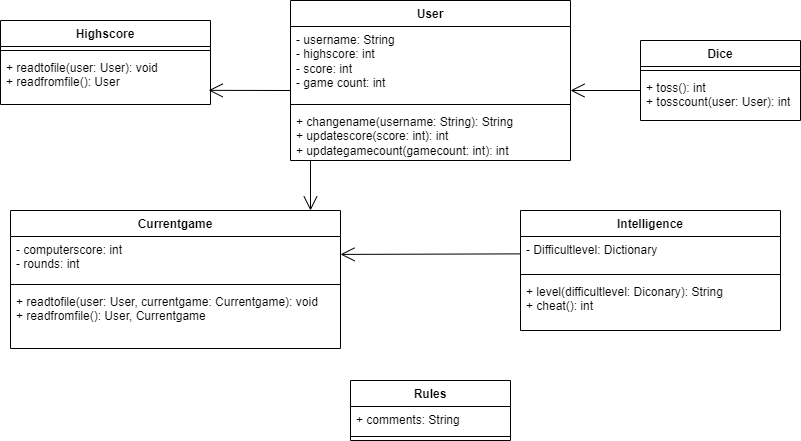

The diagram above was exported from draw.io. Its source (the exported page's mxGraphModel, read from the mxfile embedded in the PNG):
<mxGraphModel dx="603" dy="547" grid="0" gridSize="10" guides="1" tooltips="1" connect="1" arrows="1" fold="1" page="0" pageScale="1" pageWidth="827" pageHeight="1169" background="none" math="0" shadow="0">
  <root>
    <mxCell id="0" />
    <mxCell id="1" parent="0" />
    <mxCell id="D_Mr5e3R7nmmEg7KGUCS-5" value="Dice" style="swimlane;fontStyle=1;align=center;verticalAlign=top;childLayout=stackLayout;horizontal=1;startSize=26;horizontalStack=0;resizeParent=1;resizeParentMax=0;resizeLast=0;collapsible=1;marginBottom=0;whiteSpace=wrap;html=1;" parent="1" vertex="1">
      <mxGeometry x="640" y="150" width="160" height="80" as="geometry" />
    </mxCell>
    <mxCell id="D_Mr5e3R7nmmEg7KGUCS-7" value="" style="line;strokeWidth=1;fillColor=none;align=left;verticalAlign=middle;spacingTop=-1;spacingLeft=3;spacingRight=3;rotatable=0;labelPosition=right;points=[];portConstraint=eastwest;strokeColor=inherit;" parent="D_Mr5e3R7nmmEg7KGUCS-5" vertex="1">
      <mxGeometry y="26" width="160" height="8" as="geometry" />
    </mxCell>
    <mxCell id="D_Mr5e3R7nmmEg7KGUCS-8" value="+ toss(): int&lt;br&gt;+ tosscount(user: User): int" style="text;strokeColor=none;fillColor=none;align=left;verticalAlign=top;spacingLeft=4;spacingRight=4;overflow=hidden;rotatable=0;points=[[0,0.5],[1,0.5]];portConstraint=eastwest;whiteSpace=wrap;html=1;" parent="D_Mr5e3R7nmmEg7KGUCS-5" vertex="1">
      <mxGeometry y="34" width="160" height="46" as="geometry" />
    </mxCell>
    <mxCell id="D_Mr5e3R7nmmEg7KGUCS-9" value="User" style="swimlane;fontStyle=1;align=center;verticalAlign=top;childLayout=stackLayout;horizontal=1;startSize=26;horizontalStack=0;resizeParent=1;resizeParentMax=0;resizeLast=0;collapsible=1;marginBottom=0;whiteSpace=wrap;html=1;" parent="1" vertex="1">
      <mxGeometry x="290" y="110" width="280" height="160" as="geometry" />
    </mxCell>
    <mxCell id="D_Mr5e3R7nmmEg7KGUCS-10" value="- username: String&lt;br&gt;- highscore: int&lt;br&gt;- score: int&lt;br&gt;- game count: int" style="text;strokeColor=none;fillColor=none;align=left;verticalAlign=top;spacingLeft=4;spacingRight=4;overflow=hidden;rotatable=0;points=[[0,0.5],[1,0.5]];portConstraint=eastwest;whiteSpace=wrap;html=1;" parent="D_Mr5e3R7nmmEg7KGUCS-9" vertex="1">
      <mxGeometry y="26" width="280" height="74" as="geometry" />
    </mxCell>
    <mxCell id="D_Mr5e3R7nmmEg7KGUCS-11" value="" style="line;strokeWidth=1;fillColor=none;align=left;verticalAlign=middle;spacingTop=-1;spacingLeft=3;spacingRight=3;rotatable=0;labelPosition=right;points=[];portConstraint=eastwest;strokeColor=inherit;" parent="D_Mr5e3R7nmmEg7KGUCS-9" vertex="1">
      <mxGeometry y="100" width="280" height="8" as="geometry" />
    </mxCell>
    <mxCell id="D_Mr5e3R7nmmEg7KGUCS-12" value="+ changename(username: String): String&lt;br&gt;+ updatescore(score: int): int&lt;br&gt;+ updategamecount(gamecount: int): int" style="text;strokeColor=none;fillColor=none;align=left;verticalAlign=top;spacingLeft=4;spacingRight=4;overflow=hidden;rotatable=0;points=[[0,0.5],[1,0.5]];portConstraint=eastwest;whiteSpace=wrap;html=1;" parent="D_Mr5e3R7nmmEg7KGUCS-9" vertex="1">
      <mxGeometry y="108" width="280" height="52" as="geometry" />
    </mxCell>
    <mxCell id="D_Mr5e3R7nmmEg7KGUCS-13" value="Highscore" style="swimlane;fontStyle=1;align=center;verticalAlign=top;childLayout=stackLayout;horizontal=1;startSize=26;horizontalStack=0;resizeParent=1;resizeParentMax=0;resizeLast=0;collapsible=1;marginBottom=0;whiteSpace=wrap;html=1;" parent="1" vertex="1">
      <mxGeometry y="130" width="210" height="84" as="geometry" />
    </mxCell>
    <mxCell id="D_Mr5e3R7nmmEg7KGUCS-15" value="" style="line;strokeWidth=1;fillColor=none;align=left;verticalAlign=middle;spacingTop=-1;spacingLeft=3;spacingRight=3;rotatable=0;labelPosition=right;points=[];portConstraint=eastwest;strokeColor=inherit;" parent="D_Mr5e3R7nmmEg7KGUCS-13" vertex="1">
      <mxGeometry y="26" width="210" height="8" as="geometry" />
    </mxCell>
    <mxCell id="D_Mr5e3R7nmmEg7KGUCS-16" value="+ readtofile(user: User): void&lt;br&gt;+ readfromfile(): User" style="text;strokeColor=none;fillColor=none;align=left;verticalAlign=top;spacingLeft=4;spacingRight=4;overflow=hidden;rotatable=0;points=[[0,0.5],[1,0.5]];portConstraint=eastwest;whiteSpace=wrap;html=1;" parent="D_Mr5e3R7nmmEg7KGUCS-13" vertex="1">
      <mxGeometry y="34" width="210" height="50" as="geometry" />
    </mxCell>
    <mxCell id="D_Mr5e3R7nmmEg7KGUCS-17" value="Currentgame" style="swimlane;fontStyle=1;align=center;verticalAlign=top;childLayout=stackLayout;horizontal=1;startSize=26;horizontalStack=0;resizeParent=1;resizeParentMax=0;resizeLast=0;collapsible=1;marginBottom=0;whiteSpace=wrap;html=1;" parent="1" vertex="1">
      <mxGeometry x="10" y="320" width="330" height="138" as="geometry" />
    </mxCell>
    <mxCell id="D_Mr5e3R7nmmEg7KGUCS-18" value="- computerscore: int&lt;br&gt;- rounds: int" style="text;strokeColor=none;fillColor=none;align=left;verticalAlign=top;spacingLeft=4;spacingRight=4;overflow=hidden;rotatable=0;points=[[0,0.5],[1,0.5]];portConstraint=eastwest;whiteSpace=wrap;html=1;" parent="D_Mr5e3R7nmmEg7KGUCS-17" vertex="1">
      <mxGeometry y="26" width="330" height="44" as="geometry" />
    </mxCell>
    <mxCell id="D_Mr5e3R7nmmEg7KGUCS-19" value="" style="line;strokeWidth=1;fillColor=none;align=left;verticalAlign=middle;spacingTop=-1;spacingLeft=3;spacingRight=3;rotatable=0;labelPosition=right;points=[];portConstraint=eastwest;strokeColor=inherit;" parent="D_Mr5e3R7nmmEg7KGUCS-17" vertex="1">
      <mxGeometry y="70" width="330" height="8" as="geometry" />
    </mxCell>
    <mxCell id="D_Mr5e3R7nmmEg7KGUCS-20" value="+ readtofile(user: User, currentgame: Currentgame): void&lt;br style=&quot;border-color: var(--border-color);&quot;&gt;+ readfromfile(): User, Currentgame" style="text;strokeColor=none;fillColor=none;align=left;verticalAlign=top;spacingLeft=4;spacingRight=4;overflow=hidden;rotatable=0;points=[[0,0.5],[1,0.5]];portConstraint=eastwest;whiteSpace=wrap;html=1;" parent="D_Mr5e3R7nmmEg7KGUCS-17" vertex="1">
      <mxGeometry y="78" width="330" height="60" as="geometry" />
    </mxCell>
    <mxCell id="D_Mr5e3R7nmmEg7KGUCS-21" value="Intelligence" style="swimlane;fontStyle=1;align=center;verticalAlign=top;childLayout=stackLayout;horizontal=1;startSize=26;horizontalStack=0;resizeParent=1;resizeParentMax=0;resizeLast=0;collapsible=1;marginBottom=0;whiteSpace=wrap;html=1;" parent="1" vertex="1">
      <mxGeometry x="520" y="320" width="260" height="120" as="geometry" />
    </mxCell>
    <mxCell id="D_Mr5e3R7nmmEg7KGUCS-22" value="- Difficultlevel: Dictionary" style="text;strokeColor=none;fillColor=none;align=left;verticalAlign=top;spacingLeft=4;spacingRight=4;overflow=hidden;rotatable=0;points=[[0,0.5],[1,0.5]];portConstraint=eastwest;whiteSpace=wrap;html=1;" parent="D_Mr5e3R7nmmEg7KGUCS-21" vertex="1">
      <mxGeometry y="26" width="260" height="34" as="geometry" />
    </mxCell>
    <mxCell id="D_Mr5e3R7nmmEg7KGUCS-23" value="" style="line;strokeWidth=1;fillColor=none;align=left;verticalAlign=middle;spacingTop=-1;spacingLeft=3;spacingRight=3;rotatable=0;labelPosition=right;points=[];portConstraint=eastwest;strokeColor=inherit;" parent="D_Mr5e3R7nmmEg7KGUCS-21" vertex="1">
      <mxGeometry y="60" width="260" height="8" as="geometry" />
    </mxCell>
    <mxCell id="D_Mr5e3R7nmmEg7KGUCS-24" value="+ level(difficultlevel: Diconary): String&lt;br&gt;+ cheat(): int" style="text;strokeColor=none;fillColor=none;align=left;verticalAlign=top;spacingLeft=4;spacingRight=4;overflow=hidden;rotatable=0;points=[[0,0.5],[1,0.5]];portConstraint=eastwest;whiteSpace=wrap;html=1;" parent="D_Mr5e3R7nmmEg7KGUCS-21" vertex="1">
      <mxGeometry y="68" width="260" height="52" as="geometry" />
    </mxCell>
    <mxCell id="D_Mr5e3R7nmmEg7KGUCS-25" value="Rules" style="swimlane;fontStyle=1;align=center;verticalAlign=top;childLayout=stackLayout;horizontal=1;startSize=26;horizontalStack=0;resizeParent=1;resizeParentMax=0;resizeLast=0;collapsible=1;marginBottom=0;whiteSpace=wrap;html=1;" parent="1" vertex="1">
      <mxGeometry x="350" y="490" width="160" height="60" as="geometry" />
    </mxCell>
    <mxCell id="D_Mr5e3R7nmmEg7KGUCS-26" value="+ comments: String" style="text;strokeColor=none;fillColor=none;align=left;verticalAlign=top;spacingLeft=4;spacingRight=4;overflow=hidden;rotatable=0;points=[[0,0.5],[1,0.5]];portConstraint=eastwest;whiteSpace=wrap;html=1;" parent="D_Mr5e3R7nmmEg7KGUCS-25" vertex="1">
      <mxGeometry y="26" width="160" height="26" as="geometry" />
    </mxCell>
    <mxCell id="D_Mr5e3R7nmmEg7KGUCS-27" value="" style="line;strokeWidth=1;fillColor=none;align=left;verticalAlign=middle;spacingTop=-1;spacingLeft=3;spacingRight=3;rotatable=0;labelPosition=right;points=[];portConstraint=eastwest;strokeColor=inherit;" parent="D_Mr5e3R7nmmEg7KGUCS-25" vertex="1">
      <mxGeometry y="52" width="160" height="8" as="geometry" />
    </mxCell>
    <mxCell id="D_Mr5e3R7nmmEg7KGUCS-29" value="" style="endArrow=open;endFill=1;endSize=12;html=1;rounded=0;entryX=1;entryY=0.407;entryDx=0;entryDy=0;entryPerimeter=0;" parent="1" source="D_Mr5e3R7nmmEg7KGUCS-22" target="D_Mr5e3R7nmmEg7KGUCS-18" edge="1">
      <mxGeometry width="160" relative="1" as="geometry">
        <mxPoint x="360" y="360" as="sourcePoint" />
        <mxPoint x="520" y="360" as="targetPoint" />
      </mxGeometry>
    </mxCell>
    <mxCell id="D_Mr5e3R7nmmEg7KGUCS-30" value="" style="endArrow=open;endFill=1;endSize=12;html=1;rounded=0;entryX=0.991;entryY=0.717;entryDx=0;entryDy=0;entryPerimeter=0;exitX=0;exitY=0.865;exitDx=0;exitDy=0;exitPerimeter=0;" parent="1" source="D_Mr5e3R7nmmEg7KGUCS-10" target="D_Mr5e3R7nmmEg7KGUCS-16" edge="1">
      <mxGeometry width="160" relative="1" as="geometry">
        <mxPoint x="290" y="200" as="sourcePoint" />
        <mxPoint x="220" y="200" as="targetPoint" />
      </mxGeometry>
    </mxCell>
    <mxCell id="D_Mr5e3R7nmmEg7KGUCS-31" value="" style="endArrow=open;endFill=1;endSize=12;html=1;rounded=0;" parent="1" edge="1">
      <mxGeometry width="160" relative="1" as="geometry">
        <mxPoint x="310" y="270" as="sourcePoint" />
        <mxPoint x="310" y="320" as="targetPoint" />
      </mxGeometry>
    </mxCell>
    <mxCell id="D_Mr5e3R7nmmEg7KGUCS-33" value="" style="endArrow=open;endFill=1;endSize=12;html=1;rounded=0;" parent="1" edge="1">
      <mxGeometry width="160" relative="1" as="geometry">
        <mxPoint x="640" y="200" as="sourcePoint" />
        <mxPoint x="570" y="200" as="targetPoint" />
      </mxGeometry>
    </mxCell>
  </root>
</mxGraphModel>